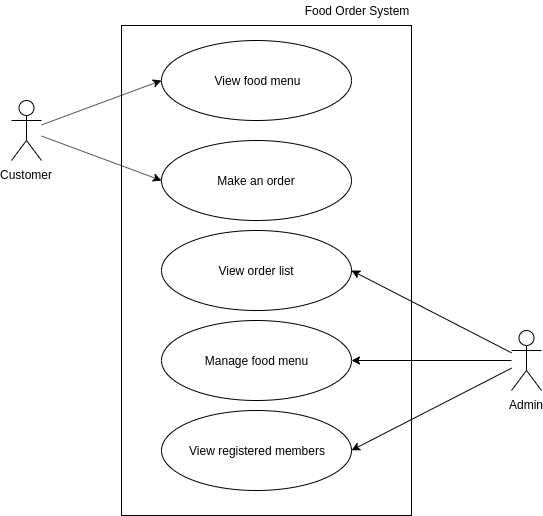

The diagram above was exported from draw.io. Its source (the exported page's mxGraphModel, read from the mxfile embedded in the PNG):
<mxGraphModel dx="1458" dy="789" grid="1" gridSize="10" guides="1" tooltips="1" connect="1" arrows="1" fold="1" page="1" pageScale="1" pageWidth="850" pageHeight="1100" math="0" shadow="0">
  <root>
    <mxCell id="0" />
    <mxCell id="1" parent="0" />
    <mxCell id="z1I3KasC1lMLWBCL06HG-3" value="" style="rounded=0;whiteSpace=wrap;html=1;" vertex="1" parent="1">
      <mxGeometry x="210" y="65" width="290" height="490" as="geometry" />
    </mxCell>
    <mxCell id="z1I3KasC1lMLWBCL06HG-12" style="orthogonalLoop=1;jettySize=auto;html=1;entryX=0;entryY=0.5;entryDx=0;entryDy=0;strokeColor=#000000;rounded=0;" edge="1" parent="1" source="z1I3KasC1lMLWBCL06HG-1" target="z1I3KasC1lMLWBCL06HG-5">
      <mxGeometry relative="1" as="geometry" />
    </mxCell>
    <mxCell id="z1I3KasC1lMLWBCL06HG-13" style="edgeStyle=none;rounded=0;orthogonalLoop=1;jettySize=auto;html=1;entryX=0;entryY=0.5;entryDx=0;entryDy=0;strokeColor=#000000;" edge="1" parent="1" source="z1I3KasC1lMLWBCL06HG-1" target="z1I3KasC1lMLWBCL06HG-6">
      <mxGeometry relative="1" as="geometry" />
    </mxCell>
    <mxCell id="z1I3KasC1lMLWBCL06HG-1" value="Customer&lt;br&gt;" style="shape=umlActor;verticalLabelPosition=bottom;labelBackgroundColor=#ffffff;verticalAlign=top;html=1;outlineConnect=0;" vertex="1" parent="1">
      <mxGeometry x="100" y="140" width="30" height="60" as="geometry" />
    </mxCell>
    <mxCell id="z1I3KasC1lMLWBCL06HG-14" style="edgeStyle=none;rounded=0;orthogonalLoop=1;jettySize=auto;html=1;entryX=1;entryY=0.5;entryDx=0;entryDy=0;strokeColor=#000000;" edge="1" parent="1" source="z1I3KasC1lMLWBCL06HG-4" target="z1I3KasC1lMLWBCL06HG-7">
      <mxGeometry relative="1" as="geometry" />
    </mxCell>
    <mxCell id="z1I3KasC1lMLWBCL06HG-15" style="edgeStyle=none;rounded=0;orthogonalLoop=1;jettySize=auto;html=1;entryX=1;entryY=0.5;entryDx=0;entryDy=0;strokeColor=#000000;" edge="1" parent="1" source="z1I3KasC1lMLWBCL06HG-4" target="z1I3KasC1lMLWBCL06HG-8">
      <mxGeometry relative="1" as="geometry" />
    </mxCell>
    <mxCell id="z1I3KasC1lMLWBCL06HG-16" style="edgeStyle=none;rounded=0;orthogonalLoop=1;jettySize=auto;html=1;entryX=0.793;entryY=0.867;entryDx=0;entryDy=0;entryPerimeter=0;strokeColor=#000000;" edge="1" parent="1" source="z1I3KasC1lMLWBCL06HG-4" target="z1I3KasC1lMLWBCL06HG-3">
      <mxGeometry relative="1" as="geometry" />
    </mxCell>
    <mxCell id="z1I3KasC1lMLWBCL06HG-4" value="Admin" style="shape=umlActor;verticalLabelPosition=bottom;labelBackgroundColor=#ffffff;verticalAlign=top;html=1;outlineConnect=0;" vertex="1" parent="1">
      <mxGeometry x="600" y="370" width="30" height="60" as="geometry" />
    </mxCell>
    <mxCell id="z1I3KasC1lMLWBCL06HG-5" value="View food menu" style="ellipse;whiteSpace=wrap;html=1;" vertex="1" parent="1">
      <mxGeometry x="250" y="80" width="190" height="80" as="geometry" />
    </mxCell>
    <mxCell id="z1I3KasC1lMLWBCL06HG-6" value="Make an order" style="ellipse;whiteSpace=wrap;html=1;" vertex="1" parent="1">
      <mxGeometry x="250" y="180" width="190" height="80" as="geometry" />
    </mxCell>
    <mxCell id="z1I3KasC1lMLWBCL06HG-7" value="View order list" style="ellipse;whiteSpace=wrap;html=1;" vertex="1" parent="1">
      <mxGeometry x="250" y="270" width="190" height="80" as="geometry" />
    </mxCell>
    <mxCell id="z1I3KasC1lMLWBCL06HG-8" value="Manage food menu" style="ellipse;whiteSpace=wrap;html=1;" vertex="1" parent="1">
      <mxGeometry x="250" y="360" width="190" height="80" as="geometry" />
    </mxCell>
    <mxCell id="z1I3KasC1lMLWBCL06HG-9" value="View registered members" style="ellipse;whiteSpace=wrap;html=1;" vertex="1" parent="1">
      <mxGeometry x="250" y="450" width="190" height="80" as="geometry" />
    </mxCell>
    <mxCell id="z1I3KasC1lMLWBCL06HG-18" value="Food Order System" style="text;html=1;strokeColor=none;fillColor=none;align=center;verticalAlign=middle;whiteSpace=wrap;rounded=0;" vertex="1" parent="1">
      <mxGeometry x="390" y="40" width="110" height="20" as="geometry" />
    </mxCell>
  </root>
</mxGraphModel>